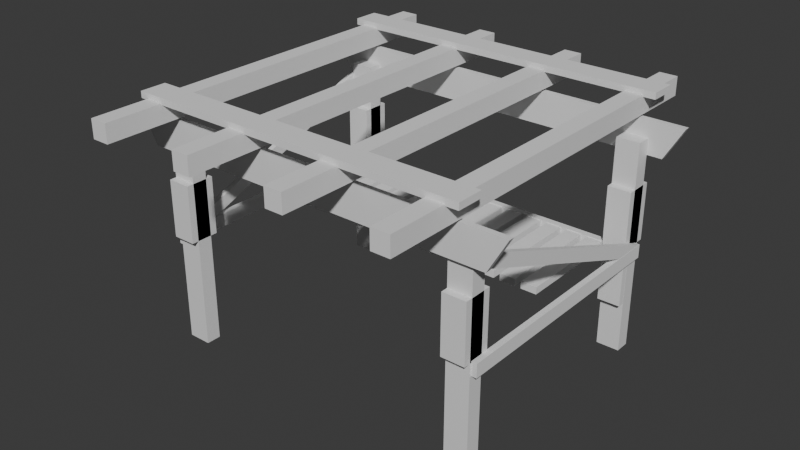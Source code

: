 # Source: NewStand.blend  (saved by Blender 4.5.91; exported with 4.5.12 LTS)
import bpy
from mathutils import Matrix  # noqa: F401  (used for matrix-valued properties, if any)

bpy.ops.wm.read_factory_settings(use_empty=True)
scene = bpy.context.scene
scene.name = 'Scene'

# ---- collections
col_collection = bpy.data.collections.new('Collection'); scene.collection.children.link(col_collection)

# ---- materials (node trees are filled in below, after node groups)
mat_material = bpy.data.materials.new('Material')
mat_material.alpha_threshold = 0.0
mat_material.roughness = 0.5
mat_material.line_color = (0.0, 0.0, 0.0, 1.0)

# ---- material node trees
mat_material.use_nodes = True; mat_material.node_tree.nodes.clear()
_N = mat_material.node_tree.nodes; _L = mat_material.node_tree.links
n0 = _N.new('ShaderNodeOutputMaterial'); n0.name = 'Material Output'; n0.location = (200, 100)
n1 = _N.new('ShaderNodeBsdfPrincipled'); n1.name = 'Principled BSDF'; n1.location = (-200, 100)
n1.inputs[3].default_value = 1.45
_L.new(n1.outputs[0], n0.inputs[0])
n0.is_active_output = True

# ---- world
world_world = bpy.data.worlds.new('World'); scene.world = world_world
world_world.use_nodes = True; world_world.node_tree.nodes.clear()
_N = world_world.node_tree.nodes; _L = world_world.node_tree.links
n0 = _N.new('ShaderNodeOutputWorld'); n0.name = 'World Output'; n0.location = (200, 100)
n1 = _N.new('ShaderNodeBackground'); n1.name = 'Background'; n1.location = (-200, 100)
n1.inputs[0].default_value = (0.05088, 0.05088, 0.05088, 1.0)
_L.new(n1.outputs[0], n0.inputs[0])
n0.is_active_output = True
world_world.color = (0.05088, 0.05088, 0.05088)
world_world.sun_shadow_jitter_overblur = 0.0

# ---- meshes
me_cube = bpy.data.meshes.new('Cube')
me_cube.from_pydata([(-3.119, -2.12, 2.001), (-3.119, -2.12, -2.001), (-3.119, -2.4, 2.001), (-3.119, -2.4, -2.001), (-2.681, -2.12, -2.001), (-2.681, -2.4, 2.001), (-2.681, -2.4, -2.001), (-2.681, -2.12, 2.001), (-3.119, -1.99, 1.159), (-3.119, -1.99, 0.07552), (-3.119, -2.53, 1.159), (-3.119, -2.53, 0.07552), (-2.681, -1.99, 0.07552), (-2.681, -2.53, 1.159), (-2.681, -2.53, 0.07552), (-2.681, -1.99, 1.159), (-3.752, -2.4, 2.319), (-3.398, -2.4, 1.704), (-3.752, -2.503, 2.319), (-3.398, -2.503, 1.704), (0.0, -2.4, 1.704), (0.0, -2.503, 2.319), (0.0, -2.503, 1.704), (0.0, -2.4, 2.319), (-1.0, -1.0, -1.0), (-1.0, -1.0, 1.0), (1.0, -1.0, -1.0), (1.0, -1.0, 1.0)], [], [(7, 0, 2, 5), (6, 5, 2, 3), (3, 2, 0, 1), (1, 0, 7, 4), (1, 4, 6, 3), (15, 8, 10, 13), (14, 13, 10, 11), (11, 10, 8, 9), (9, 8, 15, 12), (9, 12, 14, 11), (23, 16, 18, 21), (22, 21, 18, 19), (19, 18, 16, 17), (17, 16, 23, 20), (17, 20, 22, 19), (4, 7, 5, 6), (12, 15, 13, 14)])
_uv = me_cube.uv_layers.new(name='UVMap')
_uv.uv.foreach_set('vector', [0.75, 0.5, 0.875, 0.5, 0.875, 0.75, 0.75, 0.75, 0.375, 0.875, 0.625, 0.875, 0.625, 1.0, 0.375, 1.0, 0.375, 0.0, 0.625, 0.0, 0.625, 0.25, 0.375, 0.25, 0.375, 0.25, 0.625, 0.25, 0.625, 0.375, 0.375, 0.375, 0.125, 0.5, 0.25, 0.5, 0.25, 0.75, 0.125, 0.75, 0.75, 0.5, 0.875, 0.5, 0.875, 0.75, 0.75, 0.75, 0.375, 0.875, 0.625, 0.875, 0.625, 1.0, 0.375, 1.0, 0.375, 0.0, 0.625, 0.0, 0.625, 0.25, 0.375, 0.25, 0.375, 0.25, 0.625, 0.25, 0.625, 0.375, 0.375, 0.375, 0.125, 0.5, 0.25, 0.5, 0.25, 0.75, 0.125, 0.75, 0.75, 0.5, 0.875, 0.5, 0.875, 0.75, 0.75, 0.75, 0.375, 0.875, 0.625, 0.875, 0.625, 1.0, 0.375, 1.0, 0.375, 0.0, 0.625, 0.0, 0.625, 0.25, 0.375, 0.25, 0.375, 0.25, 0.625, 0.25, 0.625, 0.375, 0.375, 0.375, 0.125, 0.5, 0.25, 0.5, 0.25, 0.75, 0.125, 0.75, 0.25, 0.5, 0.75, 0.5, 0.625, 0.875, 0.25, 0.75, 0.25, 0.5, 0.75, 0.5, 0.625, 0.875, 0.25, 0.75])
me_cube.materials.append(mat_material)
me_cube.use_mirror_vertex_groups = False
me_cube.update()
me_cube_001 = bpy.data.meshes.new('Cube.001')
me_cube_001.from_pydata([(-0.05122, -2.609, -0.2099), (-0.05122, -2.517, 0.2177), (-0.05122, 2.563, -0.1361), (-0.05122, 2.655, 0.2915), (0.05122, -2.609, -0.2099), (0.05122, -2.517, 0.2177), (0.05122, 2.563, -0.1361), (0.05122, 2.655, 0.2915)], [], [(0, 1, 3, 2), (2, 3, 7, 6), (6, 7, 5, 4), (4, 5, 1, 0), (2, 6, 4, 0), (7, 3, 1, 5)])
_uv = me_cube_001.uv_layers.new(name='UVMap')
_uv.uv.foreach_set('vector', [0.375, 0.0, 0.625, 0.0, 0.625, 0.25, 0.375, 0.25, 0.375, 0.25, 0.625, 0.25, 0.625, 0.5, 0.375, 0.5, 0.375, 0.5, 0.625, 0.5, 0.625, 0.75, 0.375, 0.75, 0.375, 0.75, 0.625, 0.75, 0.625, 1.0, 0.375, 1.0, 0.125, 0.5, 0.375, 0.5, 0.375, 0.75, 0.125, 0.75, 0.625, 0.5, 0.875, 0.5, 0.875, 0.75, 0.625, 0.75])
me_cube_001.update()
me_cube_002 = bpy.data.meshes.new('Cube.002')
me_cube_002.from_pydata([(-0.05122, -2.609, -0.2099), (-0.05122, -2.517, 0.2177), (-0.05122, 2.563, -0.1361), (-0.05122, 2.655, 0.2915), (0.05122, -2.609, -0.2099), (0.05122, -2.517, 0.2177), (0.05122, 2.563, -0.1361), (0.05122, 2.655, 0.2915)], [], [(0, 1, 3, 2), (2, 3, 7, 6), (6, 7, 5, 4), (4, 5, 1, 0), (2, 6, 4, 0), (7, 3, 1, 5)])
_uv = me_cube_002.uv_layers.new(name='UVMap')
_uv.uv.foreach_set('vector', [0.375, 0.0, 0.625, 0.0, 0.625, 0.25, 0.375, 0.25, 0.375, 0.25, 0.625, 0.25, 0.625, 0.5, 0.375, 0.5, 0.375, 0.5, 0.625, 0.5, 0.625, 0.75, 0.375, 0.75, 0.375, 0.75, 0.625, 0.75, 0.625, 1.0, 0.375, 1.0, 0.125, 0.5, 0.375, 0.5, 0.375, 0.75, 0.125, 0.75, 0.625, 0.5, 0.875, 0.5, 0.875, 0.75, 0.625, 0.75])
me_cube_002.update()
me_cube_004 = bpy.data.meshes.new('Cube.004')
me_cube_004.from_pydata([(-0.1687, -3.747, -0.1734), (-0.1687, -3.747, 0.1734), (-0.1687, 3.747, -0.1734), (-0.1687, 3.747, 0.1734), (0.1687, -3.747, -0.1734), (0.1687, -3.747, 0.1734), (0.1687, 3.747, -0.1734), (0.1687, 3.747, 0.1734)], [], [(0, 1, 3, 2), (2, 3, 7, 6), (6, 7, 5, 4), (4, 5, 1, 0), (2, 6, 4, 0), (7, 3, 1, 5)])
_uv = me_cube_004.uv_layers.new(name='UVMap')
_uv.uv.foreach_set('vector', [0.375, 0.0, 0.625, 0.0, 0.625, 0.25, 0.375, 0.25, 0.375, 0.25, 0.625, 0.25, 0.625, 0.5, 0.375, 0.5, 0.375, 0.5, 0.625, 0.5, 0.625, 0.75, 0.375, 0.75, 0.375, 0.75, 0.625, 0.75, 0.625, 1.0, 0.375, 1.0, 0.125, 0.5, 0.375, 0.5, 0.375, 0.75, 0.125, 0.75, 0.625, 0.5, 0.875, 0.5, 0.875, 0.75, 0.625, 0.75])
me_cube_004.update()
me_cube_005 = bpy.data.meshes.new('Cube.005')
me_cube_005.from_pydata([(-3.197, -0.2459, -0.06002), (-3.197, -0.2459, 0.06002), (-3.197, 0.2459, -0.06002), (-3.197, 0.2459, 0.06002), (3.197, -0.2459, -0.06002), (3.197, -0.2459, 0.06002), (3.197, 0.2459, -0.06002), (3.197, 0.2459, 0.06002)], [], [(0, 1, 3, 2), (2, 3, 7, 6), (6, 7, 5, 4), (4, 5, 1, 0), (2, 6, 4, 0), (7, 3, 1, 5)])
_uv = me_cube_005.uv_layers.new(name='UVMap')
_uv.uv.foreach_set('vector', [0.375, 0.0, 0.625, 0.0, 0.625, 0.25, 0.375, 0.25, 0.375, 0.25, 0.625, 0.25, 0.625, 0.5, 0.375, 0.5, 0.375, 0.5, 0.625, 0.5, 0.625, 0.75, 0.375, 0.75, 0.375, 0.75, 0.625, 0.75, 0.625, 1.0, 0.375, 1.0, 0.125, 0.5, 0.375, 0.5, 0.375, 0.75, 0.125, 0.75, 0.625, 0.5, 0.875, 0.5, 0.875, 0.75, 0.625, 0.75])
me_cube_005.update()
me_cube_006 = bpy.data.meshes.new('Cube.006')
me_cube_006.from_pydata([(2.889, 0.05941, -0.1564), (2.889, 0.05941, 0.1564), (2.889, -0.05941, -0.1564), (2.889, -0.05941, 0.1564), (-2.889, 0.05941, -0.1564), (-2.889, 0.05941, 0.1564), (-2.889, -0.05941, -0.1564), (-2.889, -0.05941, 0.1564)], [], [(0, 1, 3, 2), (2, 3, 7, 6), (6, 7, 5, 4), (4, 5, 1, 0), (2, 6, 4, 0), (7, 3, 1, 5)])
_uv = me_cube_006.uv_layers.new(name='UVMap')
_uv.uv.foreach_set('vector', [0.375, 0.0, 0.625, 0.0, 0.625, 0.25, 0.375, 0.25, 0.375, 0.25, 0.625, 0.25, 0.625, 0.5, 0.375, 0.5, 0.375, 0.5, 0.625, 0.5, 0.625, 0.75, 0.375, 0.75, 0.375, 0.75, 0.625, 0.75, 0.625, 1.0, 0.375, 1.0, 0.125, 0.5, 0.375, 0.5, 0.375, 0.75, 0.125, 0.75, 0.625, 0.5, 0.875, 0.5, 0.875, 0.75, 0.625, 0.75])
me_cube_006.update()
me_cube_007 = bpy.data.meshes.new('Cube.007')
me_cube_007.from_pydata([(-0.2165, -0.08833, -0.5828), (-0.2165, -0.08833, 0.5828), (-0.2165, 0.08833, -0.5828), (-0.2165, 0.08833, 0.5828), (0.2165, -0.08833, -0.5828), (0.2165, -0.08833, 0.5828), (0.2165, 0.08833, -0.5828), (0.2165, 0.08833, 0.5828)], [], [(0, 1, 3, 2), (2, 3, 7, 6), (6, 7, 5, 4), (4, 5, 1, 0), (2, 6, 4, 0), (7, 3, 1, 5)])
_uv = me_cube_007.uv_layers.new(name='UVMap')
_uv.uv.foreach_set('vector', [0.375, 0.0, 0.625, 0.0, 0.625, 0.25, 0.375, 0.25, 0.375, 0.25, 0.625, 0.25, 0.625, 0.5, 0.375, 0.5, 0.375, 0.5, 0.625, 0.5, 0.625, 0.75, 0.375, 0.75, 0.375, 0.75, 0.625, 0.75, 0.625, 1.0, 0.375, 1.0, 0.125, 0.5, 0.375, 0.5, 0.375, 0.75, 0.125, 0.75, 0.625, 0.5, 0.875, 0.5, 0.875, 0.75, 0.625, 0.75])
me_cube_007.update()
me_cube_008 = bpy.data.meshes.new('Cube.008')
me_cube_008.from_pydata([(-1.0, -1.0, -1.0), (-1.0, -1.0, 1.0), (-1.0, 1.0, -1.0), (-1.0, 1.0, 1.0), (1.0, -1.0, -1.0), (1.0, -1.0, 1.0), (1.0, 1.0, -1.0), (1.0, 1.0, 1.0)], [], [(0, 1, 3, 2), (2, 3, 7, 6), (6, 7, 5, 4), (4, 5, 1, 0), (2, 6, 4, 0), (7, 3, 1, 5)])
_uv = me_cube_008.uv_layers.new(name='UVMap')
_uv.uv.foreach_set('vector', [0.375, 0.0, 0.625, 0.0, 0.625, 0.25, 0.375, 0.25, 0.375, 0.25, 0.625, 0.25, 0.625, 0.5, 0.375, 0.5, 0.375, 0.5, 0.625, 0.5, 0.625, 0.75, 0.375, 0.75, 0.375, 0.75, 0.625, 0.75, 0.625, 1.0, 0.375, 1.0, 0.125, 0.5, 0.375, 0.5, 0.375, 0.75, 0.125, 0.75, 0.625, 0.5, 0.875, 0.5, 0.875, 0.75, 0.625, 0.75])
me_cube_008.update()
me_cube_010 = bpy.data.meshes.new('Cube.010')
me_cube_010.from_pydata([(-0.05465, -2.336, -0.1267), (-0.05465, -2.336, 0.1267), (-0.05465, 2.336, -0.1267), (-0.05465, 2.336, 0.1267), (0.05464, -2.336, -0.1267), (0.05464, -2.336, 0.1267), (0.05464, 2.336, -0.1267), (0.05464, 2.336, 0.1267)], [], [(0, 1, 3, 2), (2, 3, 7, 6), (6, 7, 5, 4), (4, 5, 1, 0), (2, 6, 4, 0), (7, 3, 1, 5)])
_uv = me_cube_010.uv_layers.new(name='UVMap')
_uv.uv.foreach_set('vector', [0.375, 0.0, 0.625, 0.0, 0.625, 0.25, 0.375, 0.25, 0.375, 0.25, 0.625, 0.25, 0.625, 0.5, 0.375, 0.5, 0.375, 0.5, 0.625, 0.5, 0.625, 0.75, 0.375, 0.75, 0.375, 0.75, 0.625, 0.75, 0.625, 1.0, 0.375, 1.0, 0.125, 0.5, 0.375, 0.5, 0.375, 0.75, 0.125, 0.75, 0.625, 0.5, 0.875, 0.5, 0.875, 0.75, 0.625, 0.75])
me_cube_010.update()

# ---- objects
ob_cube = bpy.data.objects.new('Cube', me_cube)
ob_cube_001 = bpy.data.objects.new('Cube.001', me_cube_001)
ob_cube_002 = bpy.data.objects.new('Cube.002', me_cube_002)
ob_empty = bpy.data.objects.new('Empty', None)
ob_cube_003 = bpy.data.objects.new('Cube.003', me_cube_004)
ob_cube_004 = bpy.data.objects.new('Cube.004', me_cube_005)
ob_cube_005 = bpy.data.objects.new('Cube.005', me_cube_006)
ob_cube_006 = bpy.data.objects.new('Cube.006', me_cube_007)
ob_cube_007 = bpy.data.objects.new('Cube.007', me_cube_008)
ob_cube_008 = bpy.data.objects.new('Cube.008', me_cube_010)

# ---- transforms, parenting, visibility, modifiers, constraints
ob_cube.location = (0.0, 0.0, 0.0)
ob_cube.lock_rotations_4d = False
ob_cube.empty_display_type = 'ARROWS'
ob_cube.lineart.crease_threshold = 0.0
_m = ob_cube.modifiers.new('Mirror', 'MIRROR')
_m.use_axis = (True, True, False)
_m.use_clip = True
ob_cube_001.location = (-3.168, 0.0, 0.8277)
ob_cube_001.rotation_euler = (0.3577, 3.528e-18, -2.804e-20)
ob_cube_001.scale = (1.0, 0.9483, 0.558)
ob_cube_002.location = (3.168, 0.0, 0.8277)
ob_cube_002.rotation_euler = (0.3577, 3.528e-18, 3.142)
ob_cube_002.scale = (1.0, 0.9483, 0.558)
ob_empty.location = (-7.303, 7.243, 4.381)
ob_empty.rotation_euler = (1.571, 0.0, 0.0)
ob_empty.empty_display_type = 'IMAGE'
ob_empty.empty_display_size = 5.0
ob_cube_003.location = (-2.869, -0.2115, 2.552)
_m = ob_cube_003.modifiers.new('Array', 'ARRAY')
_m.count = 4
_m.relative_offset_displace = (5.6, 0.0, 0.0)
ob_cube_004.location = (-0.007884, -2.614, 2.758)
_m = ob_cube_004.modifiers.new('Array', 'ARRAY')
_m.relative_offset_displace = (0.0, 10.6, 0.0)
ob_cube_005.location = (0.007318, 2.105, -0.07212)
ob_cube_005.scale = (0.9955, 0.9955, 0.9955)
ob_cube_006.location = (-2.897, 2.079, -0.4445)
_m = ob_cube_006.modifiers.new('Array', 'ARRAY')
_m.relative_offset_displace = (13.39, 0.0, 0.0)
ob_cube_007.location = (-2.5, 1.04, 0.0)
ob_cube_007.scale = (0.1486, 1.022, 0.06559)
_m = ob_cube_007.modifiers.new('Array', 'ARRAY')
_m.count = 13
_m.relative_offset_displace = (1.4, 0.0, 0.0)
ob_cube_008.location = (-3.167, -0.03437, -0.02392)
_m = ob_cube_008.modifiers.new('Array', 'ARRAY')
_m.relative_offset_displace = (57.95, 0.0, 0.0)

# ---- collection membership
col_collection.objects.link(ob_cube)
col_collection.objects.link(ob_cube_001)
col_collection.objects.link(ob_cube_002)
col_collection.objects.link(ob_empty)
col_collection.objects.link(ob_cube_003)
col_collection.objects.link(ob_cube_004)
col_collection.objects.link(ob_cube_005)
col_collection.objects.link(ob_cube_006)
col_collection.objects.link(ob_cube_007)
col_collection.objects.link(ob_cube_008)

# ---- scene / render settings (as saved in the file)
scene.frame_start = 1; scene.frame_end = 250; scene.frame_set(56)
scene.render.engine = 'BLENDER_EEVEE_NEXT'
bpy.context.view_layer.update()

# ---- added for rendering (the .blend has no active camera and no usable light): camera, sun
cam_auto = bpy.data.cameras.new('AutoCamera')
cam_auto.lens = 50.0
cam_auto.sensor_width = 36.0
cam_auto.clip_end = 1000.0
ob_auto_camera = bpy.data.objects.new('AutoCamera', cam_auto)
scene.collection.objects.link(ob_auto_camera)
ob_auto_camera.location = (10.7775, -13.1445, 9.03024)
ob_auto_camera.rotation_euler = (1.09748, -7.21219e-08, 0.694738)
scene.camera = ob_auto_camera
light_auto_sun = bpy.data.lights.new('AutoSun', 'SUN')
light_auto_sun.energy = 3.0
light_auto_sun.angle = 0.0523599
ob_auto_sun = bpy.data.objects.new('AutoSun', light_auto_sun)
scene.collection.objects.link(ob_auto_sun)
ob_auto_sun.rotation_euler = (0.872665, 0.174533, 0.523599)
bpy.context.view_layer.update()

